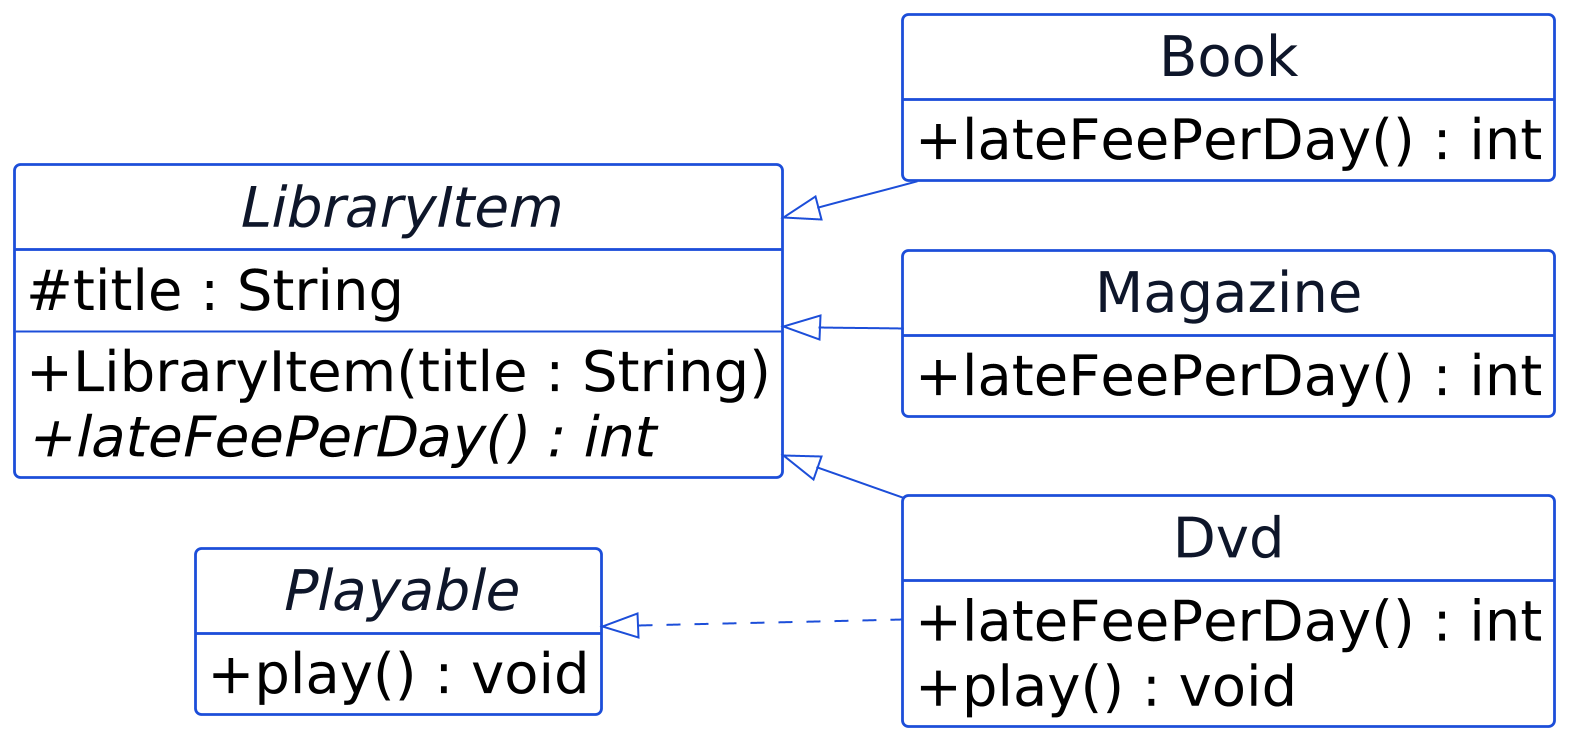

The diagram above was rendered by PlantUML. Its source (embedded in the PNG):
@startuml p09-libraryitem-abstract
scale 2
!include _common.iuml
hide circle
hide empty members
left to right direction

abstract class LibraryItem {
  # title : String
  --
  + LibraryItem(title : String)
  + {abstract} lateFeePerDay() : int
}

interface Playable {
  + play() : void
}

class Book {
  + lateFeePerDay() : int
}

class Dvd {
  + lateFeePerDay() : int
  + play() : void
}

class Magazine {
  + lateFeePerDay() : int
}

LibraryItem <|-- Book
LibraryItem <|-- Dvd
LibraryItem <|-- Magazine
Playable <|.. Dvd
@enduml